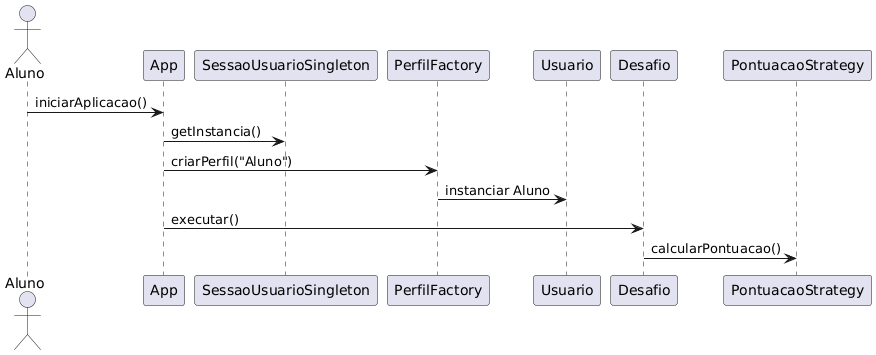

The diagram above was rendered by PlantUML. Its source (embedded in the PNG):
@startuml
actor Aluno
participant App
participant SessaoUsuarioSingleton
participant PerfilFactory
participant Usuario
participant Desafio
participant PontuacaoStrategy

Aluno -> App : iniciarAplicacao()
App -> SessaoUsuarioSingleton : getInstancia()
App -> PerfilFactory : criarPerfil("Aluno")
PerfilFactory -> Usuario : instanciar Aluno
App -> Desafio : executar()
Desafio -> PontuacaoStrategy : calcularPontuacao()
@enduml